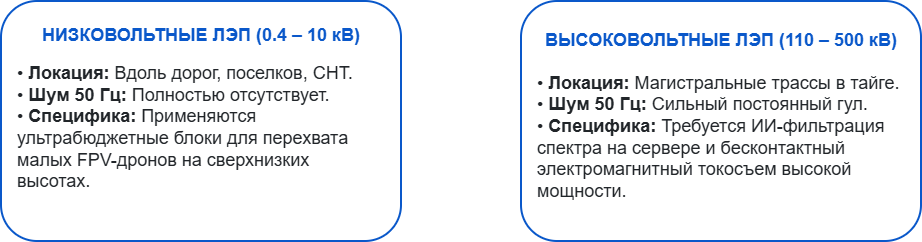

The diagram above was exported from draw.io. Its source (the exported page's mxGraphModel, read from the mxfile embedded in the PNG):
<mxGraphModel dx="856" dy="513" grid="1" gridSize="10" guides="1" tooltips="1" connect="1" arrows="1" fold="1" page="1" pageScale="1" pageWidth="827" pageHeight="1169" math="0" shadow="0">
  <root>
    <mxCell id="0" />
    <mxCell id="1" parent="0" />
    <mxCell id="38vLTfiIlfIrq4qgHMJ6-1" parent="1" style="rounded=1;whiteSpace=wrap;html=1;fillColor=#FFFFFF;fontColor=#212529;strokeColor=#0A58CA;strokeWidth=2;align=center;verticalAlign=top;spacingLeft=15;spacingRight=15;fontSize=14;borderRadius=12;" value="&lt;br&gt;&lt;b&gt;&lt;font color=&quot;#0A58CA&quot; size=&quot;4&quot;&gt;НИЗКОВОЛЬТНЫЕ ЛЭП (0.4 – 10 кВ)&lt;/font&gt;&lt;/b&gt;&lt;br&gt;&lt;br&gt;&lt;div style=&quot;text-align: left;&quot;&gt;&lt;span style=&quot;font-size: 18px; background-color: transparent; color: light-dark(rgb(33, 37, 41), rgb(202, 206, 209));&quot;&gt;• &lt;/span&gt;&lt;b style=&quot;font-size: 18px; background-color: transparent; color: light-dark(rgb(33, 37, 41), rgb(202, 206, 209));&quot;&gt;Локация:&lt;/b&gt;&lt;span style=&quot;font-size: 18px; background-color: transparent; color: light-dark(rgb(33, 37, 41), rgb(202, 206, 209));&quot;&gt; Вдоль дорог, поселков, СНТ.&lt;/span&gt;&lt;/div&gt;&lt;font style=&quot;font-size: 18px;&quot;&gt;&lt;div style=&quot;text-align: left;&quot;&gt;&lt;span style=&quot;background-color: transparent; color: light-dark(rgb(33, 37, 41), rgb(202, 206, 209));&quot;&gt;• &lt;/span&gt;&lt;b style=&quot;background-color: transparent; color: light-dark(rgb(33, 37, 41), rgb(202, 206, 209));&quot;&gt;Шум 50 Гц:&lt;/b&gt;&lt;span style=&quot;background-color: transparent; color: light-dark(rgb(33, 37, 41), rgb(202, 206, 209));&quot;&gt; Полностью отсутствует.&lt;/span&gt;&lt;/div&gt;&lt;div style=&quot;text-align: left;&quot;&gt;&lt;span style=&quot;background-color: transparent; color: light-dark(rgb(33, 37, 41), rgb(202, 206, 209));&quot;&gt;• &lt;/span&gt;&lt;b style=&quot;background-color: transparent; color: light-dark(rgb(33, 37, 41), rgb(202, 206, 209));&quot;&gt;Специфика:&lt;/b&gt;&lt;span style=&quot;background-color: transparent; color: light-dark(rgb(33, 37, 41), rgb(202, 206, 209));&quot;&gt; Применяются ультрабюджетные блоки для перехвата малых FPV-дронов на сверхнизких высотах.&lt;/span&gt;&lt;/div&gt;&lt;/font&gt;" vertex="1">
      <mxGeometry height="240" width="400" x="120" y="180" as="geometry" />
    </mxCell>
    <mxCell id="38vLTfiIlfIrq4qgHMJ6-2" parent="1" style="rounded=1;whiteSpace=wrap;html=1;fillColor=#FFFFFF;fontColor=#212529;strokeColor=#0A58CA;strokeWidth=2;align=center;verticalAlign=top;spacingLeft=15;spacingRight=15;fontSize=14;borderRadius=12;" value="&lt;font style=&quot;font-size: 18px;&quot;&gt;&lt;br&gt;&lt;b style=&quot;&quot;&gt;&lt;font color=&quot;#0A58CA&quot;&gt;ВЫСОКОВОЛЬТНЫЕ ЛЭП (110 – 500 кВ)&lt;/font&gt;&lt;/b&gt;&lt;br&gt;&lt;br&gt;&lt;div style=&quot;text-align: left;&quot;&gt;&lt;span style=&quot;background-color: transparent; color: light-dark(rgb(33, 37, 41), rgb(202, 206, 209));&quot;&gt;• &lt;/span&gt;&lt;b style=&quot;background-color: transparent; color: light-dark(rgb(33, 37, 41), rgb(202, 206, 209));&quot;&gt;Локация:&lt;/b&gt;&lt;span style=&quot;background-color: transparent; color: light-dark(rgb(33, 37, 41), rgb(202, 206, 209));&quot;&gt; Магистральные трассы в тайге.&lt;/span&gt;&lt;/div&gt;&lt;div style=&quot;text-align: left;&quot;&gt;&lt;span style=&quot;background-color: transparent; color: light-dark(rgb(33, 37, 41), rgb(202, 206, 209));&quot;&gt;• &lt;/span&gt;&lt;b style=&quot;background-color: transparent; color: light-dark(rgb(33, 37, 41), rgb(202, 206, 209));&quot;&gt;Шум 50 Гц:&lt;/b&gt;&lt;span style=&quot;background-color: transparent; color: light-dark(rgb(33, 37, 41), rgb(202, 206, 209));&quot;&gt; Сильный постоянный гул.&lt;/span&gt;&lt;/div&gt;&lt;div style=&quot;text-align: left;&quot;&gt;&lt;span style=&quot;background-color: transparent; color: light-dark(rgb(33, 37, 41), rgb(202, 206, 209));&quot;&gt;• &lt;/span&gt;&lt;b style=&quot;background-color: transparent; color: light-dark(rgb(33, 37, 41), rgb(202, 206, 209));&quot;&gt;Специфика:&lt;/b&gt;&lt;span style=&quot;background-color: transparent; color: light-dark(rgb(33, 37, 41), rgb(202, 206, 209));&quot;&gt; Требуется ИИ-фильтрация спектра на сервере и бесконтактный электромагнитный токосъем высокой мощности.&lt;/span&gt;&lt;/div&gt;&lt;/font&gt;" vertex="1">
      <mxGeometry height="240" width="400" x="640" y="180" as="geometry" />
    </mxCell>
  </root>
</mxGraphModel>